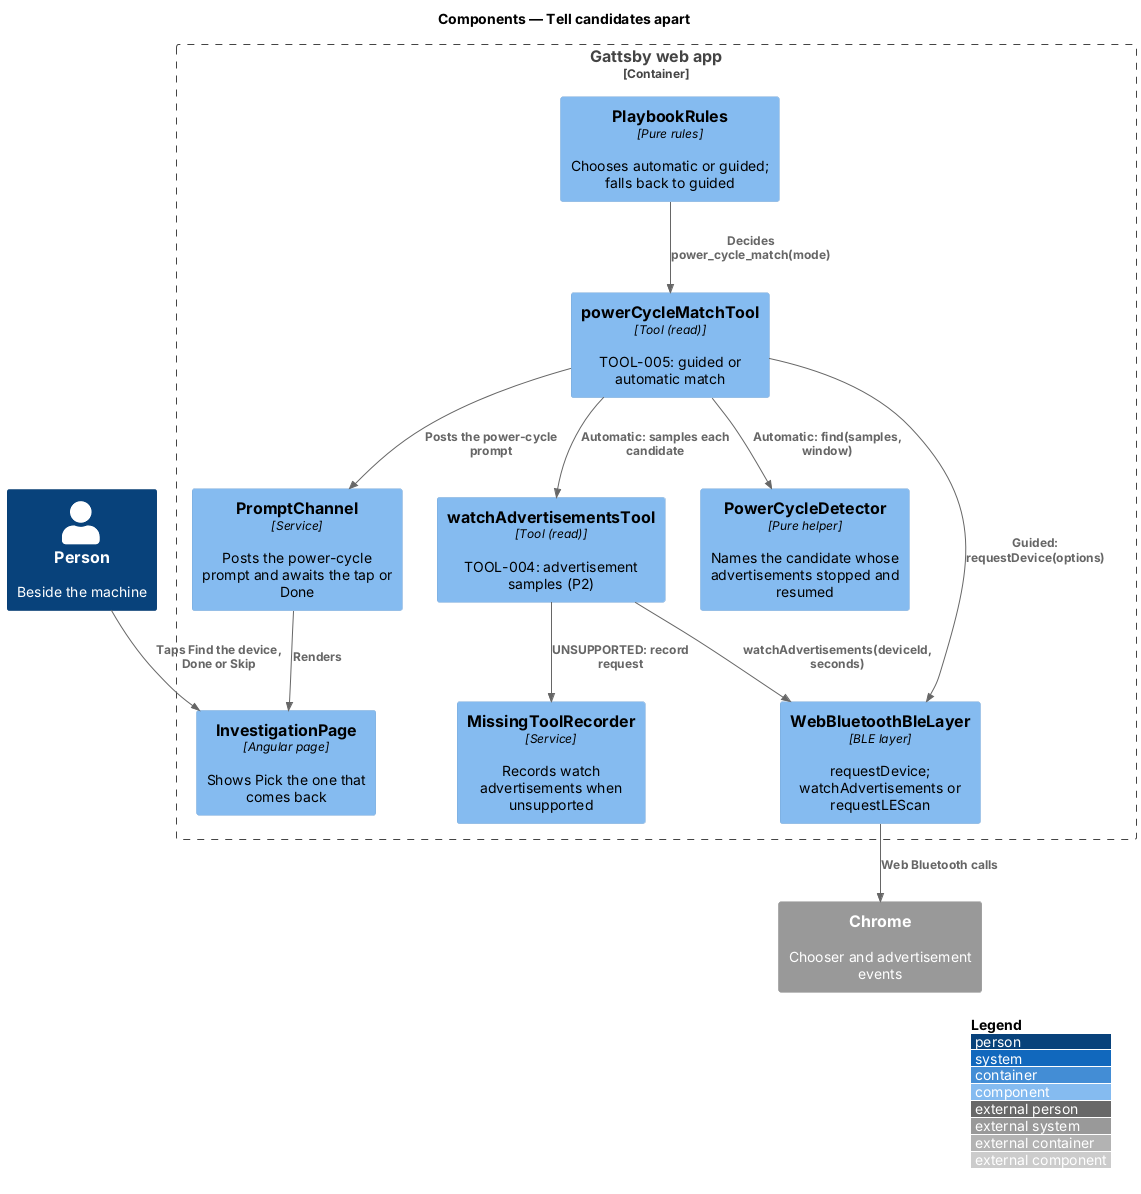

The diagram above was rendered by PlantUML. Its source (embedded in the PNG):
@startuml
!include <C4/C4_Component>
LAYOUT_WITH_LEGEND()
title Components — Tell candidates apart

Person(person, "Person", "Beside the machine")
Container_Boundary(spa, "Gattsby web app") {
  Component(page, "InvestigationPage", "Angular page", "Shows Pick the one that comes back")
  Component(channel, "PromptChannel", "Service", "Posts the power-cycle prompt and awaits the tap or Done")
  Component(rules, "PlaybookRules", "Pure rules", "Chooses automatic or guided; falls back to guided")
  Component(match, "powerCycleMatchTool", "Tool (read)", "TOOL-005: guided or automatic match")
  Component(watch, "watchAdvertisementsTool", "Tool (read)", "TOOL-004: advertisement samples (P2)")
  Component(detector, "PowerCycleDetector", "Pure helper", "Names the candidate whose advertisements stopped and resumed")
  Component(ble, "WebBluetoothBleLayer", "BLE layer", "requestDevice; watchAdvertisements or requestLEScan")
  Component(missing, "MissingToolRecorder", "Service", "Records watch advertisements when unsupported")
}
System_Ext(chrome, "Chrome", "Chooser and advertisement events")

Rel(rules, match, "Decides power_cycle_match(mode)")
Rel(match, channel, "Posts the power-cycle prompt")
Rel(channel, page, "Renders")
Rel(person, page, "Taps Find the device, Done or Skip")
Rel(match, watch, "Automatic: samples each candidate")
Rel(watch, ble, "watchAdvertisements(deviceId, seconds)")
Rel(match, detector, "Automatic: find(samples, window)")
Rel(match, ble, "Guided: requestDevice(options)")
Rel(ble, chrome, "Web Bluetooth calls")
Rel(watch, missing, "UNSUPPORTED: record request")
@enduml